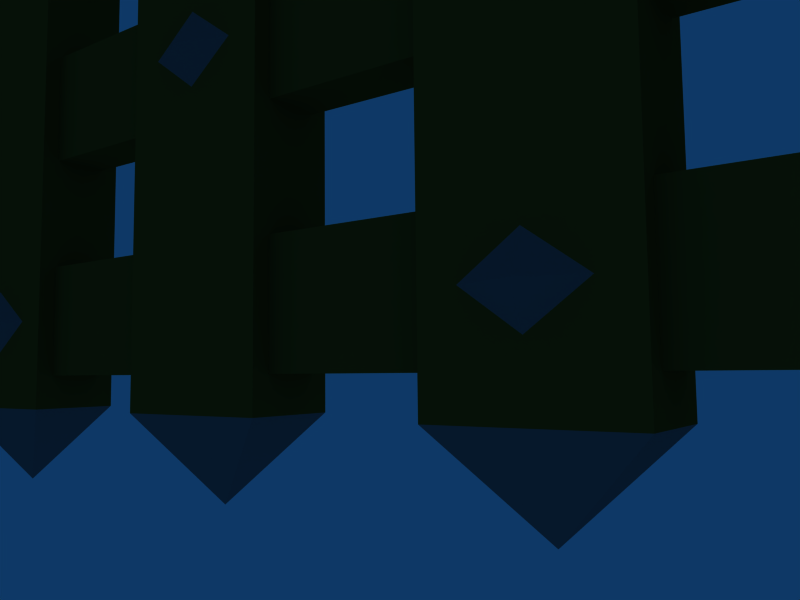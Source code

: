 # Source: portculis.md3.blend  (saved by Blender 2.48.1; exported with 4.5.12 LTS)
import bpy
from mathutils import Matrix  # noqa: F401  (used for matrix-valued properties, if any)

bpy.ops.wm.read_factory_settings(use_empty=True)
scene = bpy.context.scene
scene.name = 'Scene'

# ---- collections
col_collection_1 = bpy.data.collections.new('Collection 1'); scene.collection.children.link(col_collection_1)

# ---- materials (node trees are filled in below, after node groups)
mat_wood_001 = bpy.data.materials.new('wood.001')
mat_wood_001.alpha_threshold = 0.0
mat_wood_001.diffuse_color = (0.4006, 0.2962, 0.07967, 1.0)
mat_wood_001.roughness = 0.5
mat_wood_001.specular_intensity = 0.02623
mat_wood_001.line_color = (0.0, 0.0, 0.0, 1.0)
mat_iron = bpy.data.materials.new('iron')
mat_iron.alpha_threshold = 0.0
mat_iron.diffuse_color = (0.42, 0.42, 0.42, 1.0)
mat_iron.roughness = 0.5
mat_iron.specular_intensity = 0.0
mat_iron.line_color = (0.0, 0.0, 0.0, 1.0)

# ---- material node trees

# ---- world
world_world = bpy.data.worlds.new('World'); scene.world = world_world
world_world.color = (0.05656, 0.2208, 0.4)
world_world.use_sun_shadow = False
world_world.sun_shadow_jitter_overblur = 0.0
world_world.cycles.sampling_method = 'MANUAL'
world_world.cycles.sample_map_resolution = 256

# ---- cameras
cam_camera = bpy.data.cameras.new('Camera')
cam_camera.passepartout_alpha = 0.2
cam_camera.clip_end = 100.0
cam_camera.lens = 35.0
cam_camera.ortho_scale = 7.314
cam_camera.show_passepartout = False
cam_camera.show_safe_areas = True
cam_camera.dof.focus_distance = 0.0
cam_camera.dof.aperture_fstop = 128.0

# ---- lights
light_spot = bpy.data.lights.new('Spot', 'POINT')
light_spot.transmission_factor = 0.0
light_spot.cutoff_distance = 30.0
light_spot.energy = 100.0
light_spot.shadow_buffer_clip_start = 1.001
light_spot.shadow_soft_size = 1.0
light_spot.shadow_maximum_resolution = 0.006
light_spot.use_absolute_resolution = True
light_spot.cycles.use_multiple_importance_sampling = False

# ---- meshes
me_portculis = bpy.data.meshes.new('portculis')
me_portculis.from_pydata([(-13.0, 0.603, 2.069), (-13.0, -0.597, 2.069), (-13.0, -0.597, 4.069), (-13.0, 0.603, 4.069), (12.8, 0.603, 2.069), (12.8, -0.597, 2.069), (12.8, -0.597, 4.069), (12.8, 0.603, 4.069), (12.8, 0.603, 8.069), (12.8, -0.597, 8.069), (12.8, -0.597, 6.069), (12.8, 0.603, 6.069), (-13.0, 0.603, 8.069), (-13.0, -0.597, 8.069), (-13.0, -0.597, 6.069), (-13.0, 0.603, 6.069), (-13.0, 0.603, 10.07), (-13.0, -0.597, 10.07), (-13.0, -0.597, 12.07), (-13.0, 0.603, 12.07), (12.8, 0.603, 10.07), (12.8, -0.597, 10.07), (12.8, -0.597, 12.07), (12.8, 0.603, 12.07), (12.8, 0.603, 16.07), (12.8, -0.597, 16.07), (12.8, -0.597, 14.07), (12.8, 0.603, 14.07), (-13.0, 0.603, 16.07), (-13.0, -0.597, 16.07), (-13.0, -0.597, 14.07), (-13.0, 0.603, 14.07), (-13.0, 0.603, 18.07), (-13.0, -0.597, 18.07), (-13.0, -0.597, 20.07), (-13.0, 0.603, 20.07), (12.8, 0.603, 18.07), (12.8, -0.597, 18.07), (12.8, -0.597, 20.07), (12.8, 0.603, 20.07), (12.8, 0.603, 24.07), (12.8, -0.597, 24.07), (12.8, -0.597, 22.07), (12.8, 0.603, 22.07), (-13.0, 0.603, 24.07), (-13.0, -0.597, 24.07), (-13.0, -0.597, 22.07), (-13.0, 0.603, 22.07), (8.998, 1.003, 1.469), (8.998, -0.997, 1.469), (11.0, -0.997, 1.469), (11.0, 1.003, 1.469), (9.998, 0.002996, 0.06876), (5.998, 0.002996, 0.06876), (6.998, 1.003, 1.469), (6.998, -0.997, 1.469), (4.998, -0.997, 1.469), (4.998, 1.003, 1.469), (0.9979, 1.003, 1.469), (0.9979, -0.997, 1.469), (2.998, -0.997, 1.469), (2.998, 1.003, 1.469), (1.998, 0.002996, 0.06876), (-2.002, 0.002996, 0.06876), (-1.002, 1.003, 1.469), (-1.002, -0.997, 1.469), (-3.002, -0.997, 1.469), (-3.002, 1.003, 1.469), (-7.002, 1.003, 1.469), (-7.002, -0.997, 1.469), (-5.002, -0.997, 1.469), (-5.002, 1.003, 1.469), (-6.002, 0.002996, 0.06876), (-10.0, 0.002996, 0.06876), (-9.002, 1.003, 1.469), (-9.002, -0.997, 1.469), (-11.0, -0.997, 1.469), (-11.0, 1.003, 1.469), (-11.0, 1.003, 50.07), (-11.0, -0.997, 50.07), (-9.002, -0.997, 50.07), (-9.002, 1.003, 50.07), (-5.002, 1.003, 50.07), (-5.002, -0.997, 50.07), (-7.002, -0.997, 50.07), (-7.002, 1.003, 50.07), (-3.002, 1.003, 50.07), (-3.002, -0.997, 50.07), (-1.002, -0.997, 50.07), (-1.002, 1.003, 50.07), (2.998, 1.003, 50.07), (2.998, -0.997, 50.07), (0.9979, -0.997, 50.07), (0.9979, 1.003, 50.07), (4.998, 1.003, 50.07), (4.998, -0.997, 50.07), (6.998, -0.997, 50.07), (6.998, 1.003, 50.07), (11.0, 1.003, 50.07), (11.0, -0.997, 50.07), (8.998, -0.997, 50.07), (8.998, 1.003, 50.07), (-13.0, 0.603, 46.07), (-13.0, -0.597, 46.07), (-13.0, -0.597, 48.07), (-13.0, 0.603, 48.07), (12.8, 0.603, 46.07), (12.8, -0.597, 46.07), (12.8, -0.597, 48.07), (12.8, 0.603, 48.07), (12.8, 0.603, 44.07), (12.8, -0.597, 44.07), (12.8, -0.597, 42.07), (12.8, 0.603, 42.07), (-13.0, 0.603, 44.07), (-13.0, -0.597, 44.07), (-13.0, -0.597, 42.07), (-13.0, 0.603, 42.07), (-13.0, 0.603, 38.07), (-13.0, -0.597, 38.07), (-13.0, -0.597, 40.07), (-13.0, 0.603, 40.07), (12.8, 0.603, 38.07), (12.8, -0.597, 38.07), (12.8, -0.597, 40.07), (12.8, 0.603, 40.07), (12.8, 0.603, 36.07), (12.8, -0.597, 36.07), (12.8, -0.597, 34.07), (12.8, 0.603, 34.07), (-13.0, 0.603, 36.07), (-13.0, -0.597, 36.07), (-13.0, -0.597, 34.07), (-13.0, 0.603, 34.07), (-13.0, 0.603, 30.07), (-13.0, -0.597, 30.07), (-13.0, -0.597, 32.07), (-13.0, 0.603, 32.07), (12.8, 0.603, 30.07), (12.8, -0.597, 30.07), (12.8, -0.597, 32.07), (12.8, 0.603, 32.07), (12.8, 0.603, 28.07), (12.8, -0.597, 28.07), (12.8, -0.597, 26.07), (12.8, 0.603, 26.07), (-13.0, 0.603, 28.07), (-13.0, -0.597, 28.07), (-13.0, -0.597, 26.07), (-13.0, 0.603, 26.07), (12.8, 2.003, 50.07), (12.8, -1.997, 50.07), (14.8, -1.997, 50.07), (14.8, 2.003, 50.07), (13.8, 0.002996, 0.06876), (14.8, 2.003, 1.469), (14.8, -1.997, 1.469), (12.8, -1.997, 1.469), (12.8, 2.003, 1.469), (-13.0, 2.003, 50.07), (-13.0, -1.997, 50.07), (-15.0, -1.997, 50.07), (-15.0, 2.003, 50.07), (-15.0, 2.003, 1.469), (-15.0, -1.997, 1.469), (-13.0, -1.997, 1.469), (-13.0, 2.003, 1.469), (-14.0, 0.002996, 0.06876), (-9.402, -0.997, 47.07), (-10.0, -0.997, 46.47), (-10.6, -0.997, 47.07), (-10.0, -0.997, 47.67), (-10.0, -1.397, 47.07), (-2.002, -1.397, 47.07), (-2.002, -0.997, 47.67), (-2.602, -0.997, 47.07), (-2.002, -0.997, 46.47), (-1.402, -0.997, 47.07), (6.598, -0.997, 47.07), (5.998, -0.997, 46.47), (5.398, -0.997, 47.07), (5.998, -0.997, 47.67), (5.998, -1.397, 47.07), (9.998, -1.397, 43.07), (9.998, -0.997, 43.67), (9.398, -0.997, 43.07), (9.998, -0.997, 42.47), (10.6, -0.997, 43.07), (2.598, -0.997, 43.07), (1.998, -0.997, 42.47), (1.398, -0.997, 43.07), (1.998, -0.997, 43.67), (1.998, -1.397, 43.07), (-6.002, -1.397, 43.07), (-6.002, -0.997, 43.67), (-6.602, -0.997, 43.07), (-6.002, -0.997, 42.47), (-5.402, -0.997, 43.07), (-9.402, -0.997, 39.07), (-10.0, -0.997, 38.47), (-10.6, -0.997, 39.07), (-10.0, -0.997, 39.67), (-10.0, -1.397, 39.07), (-2.002, -1.397, 39.07), (-2.002, -0.997, 39.67), (-2.602, -0.997, 39.07), (-2.002, -0.997, 38.47), (-1.402, -0.997, 39.07), (6.598, -0.997, 39.07), (5.998, -0.997, 38.47), (5.398, -0.997, 39.07), (5.998, -0.997, 39.67), (5.998, -1.397, 39.07), (9.998, -1.397, 35.07), (9.998, -0.997, 35.67), (9.398, -0.997, 35.07), (9.998, -0.997, 34.47), (10.6, -0.997, 35.07), (2.598, -0.997, 35.07), (1.998, -0.997, 34.47), (1.398, -0.997, 35.07), (1.998, -0.997, 35.67), (1.998, -1.397, 35.07), (-6.002, -1.397, 35.07), (-6.002, -0.997, 35.67), (-6.602, -0.997, 35.07), (-6.002, -0.997, 34.47), (-5.402, -0.997, 35.07), (-5.402, -0.997, 19.07), (-6.002, -0.997, 18.47), (-6.602, -0.997, 19.07), (-6.002, -0.997, 19.67), (-6.002, -1.397, 19.07), (1.998, -1.397, 19.07), (1.998, -0.997, 19.67), (1.398, -0.997, 19.07), (1.998, -0.997, 18.47), (2.598, -0.997, 19.07), (10.6, -0.997, 19.07), (9.998, -0.997, 18.47), (9.398, -0.997, 19.07), (9.998, -0.997, 19.67), (9.998, -1.397, 19.07), (5.998, -1.397, 23.07), (5.998, -0.997, 23.67), (5.398, -0.997, 23.07), (5.998, -0.997, 22.47), (6.598, -0.997, 23.07), (-1.402, -0.997, 23.07), (-2.002, -0.997, 22.47), (-2.602, -0.997, 23.07), (-2.002, -0.997, 23.67), (-2.002, -1.397, 23.07), (-10.0, -1.397, 23.07), (-10.0, -0.997, 23.67), (-10.6, -0.997, 23.07), (-10.0, -0.997, 22.47), (-9.402, -0.997, 23.07), (-5.402, -0.997, 27.07), (-6.002, -0.997, 26.47), (-6.602, -0.997, 27.07), (-6.002, -0.997, 27.67), (-6.002, -1.397, 27.07), (1.998, -1.397, 27.07), (1.998, -0.997, 27.67), (1.398, -0.997, 27.07), (1.998, -0.997, 26.47), (2.598, -0.997, 27.07), (10.6, -0.997, 27.07), (9.998, -0.997, 26.47), (9.398, -0.997, 27.07), (9.998, -0.997, 27.67), (9.998, -1.397, 27.07), (5.998, -1.397, 31.07), (5.998, -0.997, 31.67), (5.398, -0.997, 31.07), (5.998, -0.997, 30.47), (6.598, -0.997, 31.07), (-1.402, -0.997, 31.07), (-2.002, -0.997, 30.47), (-2.602, -0.997, 31.07), (-2.002, -0.997, 31.67), (-2.002, -1.397, 31.07), (-10.0, -1.397, 31.07), (-10.0, -0.997, 31.67), (-10.6, -0.997, 31.07), (-10.0, -0.997, 30.47), (-9.402, -0.997, 31.07), (-9.402, -0.997, 15.07), (-10.0, -0.997, 14.47), (-10.6, -0.997, 15.07), (-10.0, -0.997, 15.67), (-10.0, -1.397, 15.07), (-2.002, -1.397, 15.07), (-2.002, -0.997, 15.67), (-2.602, -0.997, 15.07), (-2.002, -0.997, 14.47), (-1.402, -0.997, 15.07), (6.598, -0.997, 15.07), (5.998, -0.997, 14.47), (5.398, -0.997, 15.07), (5.998, -0.997, 15.67), (5.998, -1.397, 15.07), (9.998, -1.397, 11.07), (9.998, -0.997, 11.67), (9.398, -0.997, 11.07), (9.998, -0.997, 10.47), (10.6, -0.997, 11.07), (2.598, -0.997, 11.07), (1.998, -0.997, 10.47), (1.398, -0.997, 11.07), (1.998, -0.997, 11.67), (1.998, -1.397, 11.07), (-6.002, -1.397, 11.07), (-6.002, -0.997, 11.67), (-6.602, -0.997, 11.07), (-6.002, -0.997, 10.47), (-5.402, -0.997, 11.07), (-9.402, -0.997, 7.069), (-10.0, -0.997, 6.469), (-10.6, -0.997, 7.069), (-10.0, -0.997, 7.669), (-10.0, -1.397, 7.069), (-2.002, -1.397, 7.069), (-2.002, -0.997, 7.669), (-2.602, -0.997, 7.069), (-2.002, -0.997, 6.469), (-1.402, -0.997, 7.069), (6.598, -0.997, 7.069), (5.998, -0.997, 6.469), (5.398, -0.997, 7.069), (5.998, -0.997, 7.669), (5.998, -1.397, 7.069), (9.998, -1.397, 3.069), (9.998, -0.997, 3.669), (9.398, -0.997, 3.069), (9.998, -0.997, 2.469), (10.6, -0.997, 3.069), (2.598, -0.997, 3.069), (1.998, -0.997, 2.469), (1.398, -0.997, 3.069), (1.998, -0.997, 3.669), (1.998, -1.397, 3.069), (-6.002, -1.397, 3.069), (-6.002, -0.997, 3.669), (-6.602, -0.997, 3.069), (-6.002, -0.997, 2.469), (-5.402, -0.997, 3.069), (5.398, 1.003, 3.069), (5.998, 1.003, 2.469), (6.598, 1.003, 3.069), (5.998, 1.003, 3.669), (5.998, 1.403, 3.069), (-2.002, 1.403, 3.069), (-2.002, 1.003, 3.669), (-1.402, 1.003, 3.069), (-2.002, 1.003, 2.469), (-2.602, 1.003, 3.069), (-10.6, 1.003, 3.069), (-10.0, 1.003, 2.469), (-9.402, 1.003, 3.069), (-10.0, 1.003, 3.669), (-10.0, 1.403, 3.069), (-6.002, 1.403, 7.069), (-6.002, 1.003, 7.669), (-5.402, 1.003, 7.069), (-6.002, 1.003, 6.469), (-6.602, 1.003, 7.069), (1.398, 1.003, 7.069), (1.998, 1.003, 6.469), (2.598, 1.003, 7.069), (1.998, 1.003, 7.669), (1.998, 1.403, 7.069), (9.998, 1.403, 7.069), (9.998, 1.003, 7.669), (10.6, 1.003, 7.069), (9.998, 1.003, 6.469), (9.398, 1.003, 7.069), (5.398, 1.003, 11.07), (5.998, 1.003, 10.47), (6.598, 1.003, 11.07), (5.998, 1.003, 11.67), (5.998, 1.403, 11.07), (-2.002, 1.403, 11.07), (-2.002, 1.003, 11.67), (-1.402, 1.003, 11.07), (-2.002, 1.003, 10.47), (-2.602, 1.003, 11.07), (-10.6, 1.003, 11.07), (-10.0, 1.003, 10.47), (-9.402, 1.003, 11.07), (-10.0, 1.003, 11.67), (-10.0, 1.403, 11.07), (-6.002, 1.403, 15.07), (-6.002, 1.003, 15.67), (-5.402, 1.003, 15.07), (-6.002, 1.003, 14.47), (-6.602, 1.003, 15.07), (1.398, 1.003, 15.07), (1.998, 1.003, 14.47), (2.598, 1.003, 15.07), (1.998, 1.003, 15.67), (1.998, 1.403, 15.07), (9.998, 1.403, 15.07), (9.998, 1.003, 15.67), (10.6, 1.003, 15.07), (9.998, 1.003, 14.47), (9.398, 1.003, 15.07), (9.398, 1.003, 31.07), (9.998, 1.003, 30.47), (10.6, 1.003, 31.07), (9.998, 1.003, 31.67), (9.998, 1.403, 31.07), (1.998, 1.403, 31.07), (1.998, 1.003, 31.67), (2.598, 1.003, 31.07), (1.998, 1.003, 30.47), (1.398, 1.003, 31.07), (-6.602, 1.003, 31.07), (-6.002, 1.003, 30.47), (-5.402, 1.003, 31.07), (-6.002, 1.003, 31.67), (-6.002, 1.403, 31.07), (-10.0, 1.403, 27.07), (-10.0, 1.003, 27.67), (-9.402, 1.003, 27.07), (-10.0, 1.003, 26.47), (-10.6, 1.003, 27.07), (-2.602, 1.003, 27.07), (-2.002, 1.003, 26.47), (-1.402, 1.003, 27.07), (-2.002, 1.003, 27.67), (-2.002, 1.403, 27.07), (5.998, 1.403, 27.07), (5.998, 1.003, 27.67), (6.598, 1.003, 27.07), (5.998, 1.003, 26.47), (5.398, 1.003, 27.07), (9.398, 1.003, 23.07), (9.998, 1.003, 22.47), (10.6, 1.003, 23.07), (9.998, 1.003, 23.67), (9.998, 1.403, 23.07), (1.998, 1.403, 23.07), (1.998, 1.003, 23.67), (2.598, 1.003, 23.07), (1.998, 1.003, 22.47), (1.398, 1.003, 23.07), (-6.602, 1.003, 23.07), (-6.002, 1.003, 22.47), (-5.402, 1.003, 23.07), (-6.002, 1.003, 23.67), (-6.002, 1.403, 23.07), (-10.0, 1.403, 19.07), (-10.0, 1.003, 19.67), (-9.402, 1.003, 19.07), (-10.0, 1.003, 18.47), (-10.6, 1.003, 19.07), (-2.602, 1.003, 19.07), (-2.002, 1.003, 18.47), (-1.402, 1.003, 19.07), (-2.002, 1.003, 19.67), (-2.002, 1.403, 19.07), (5.998, 1.403, 19.07), (5.998, 1.003, 19.67), (6.598, 1.003, 19.07), (5.998, 1.003, 18.47), (5.398, 1.003, 19.07), (5.398, 1.003, 35.07), (5.998, 1.003, 34.47), (6.598, 1.003, 35.07), (5.998, 1.003, 35.67), (5.998, 1.403, 35.07), (-2.002, 1.403, 35.07), (-2.002, 1.003, 35.67), (-1.402, 1.003, 35.07), (-2.002, 1.003, 34.47), (-2.602, 1.003, 35.07), (-10.6, 1.003, 35.07), (-10.0, 1.003, 34.47), (-9.402, 1.003, 35.07), (-10.0, 1.003, 35.67), (-10.0, 1.403, 35.07), (-6.002, 1.403, 39.07), (-6.002, 1.003, 39.67), (-5.402, 1.003, 39.07), (-6.002, 1.003, 38.47), (-6.602, 1.003, 39.07), (1.398, 1.003, 39.07), (1.998, 1.003, 38.47), (2.598, 1.003, 39.07), (1.998, 1.003, 39.67), (1.998, 1.403, 39.07), (9.998, 1.403, 39.07), (9.998, 1.003, 39.67), (10.6, 1.003, 39.07), (9.998, 1.003, 38.47), (9.398, 1.003, 39.07), (5.398, 1.003, 43.07), (5.998, 1.003, 42.47), (6.598, 1.003, 43.07), (5.998, 1.003, 43.67), (5.998, 1.403, 43.07), (-2.002, 1.403, 43.07), (-2.002, 1.003, 43.67), (-1.402, 1.003, 43.07), (-2.002, 1.003, 42.47), (-2.602, 1.003, 43.07), (-10.6, 1.003, 43.07), (-10.0, 1.003, 42.47), (-9.402, 1.003, 43.07), (-10.0, 1.003, 43.67), (-10.0, 1.403, 43.07), (-6.002, 1.403, 47.07), (-6.002, 1.003, 47.67), (-5.402, 1.003, 47.07), (-6.002, 1.003, 46.47), (-6.602, 1.003, 47.07), (1.398, 1.003, 47.07), (1.998, 1.003, 46.47), (2.598, 1.003, 47.07), (1.998, 1.003, 47.67), (1.998, 1.403, 47.07), (9.998, 1.403, 47.07), (9.998, 1.003, 47.67), (10.6, 1.003, 47.07), (9.998, 1.003, 46.47), (9.398, 1.003, 47.07), (14.8, 2.003, 52.07), (-15.0, 2.003, 52.07), (14.8, -1.997, 52.07), (-15.0, -1.997, 52.07)], [], [(48, 52, 49), (49, 52, 50), (50, 52, 51), (52, 48, 51), (53, 57, 54), (55, 53, 54), (56, 53, 55), (57, 53, 56), (58, 62, 59), (59, 62, 60), (60, 62, 61), (62, 58, 61), (63, 67, 64), (65, 63, 64), (66, 63, 65), (67, 63, 66), (68, 72, 69), (69, 72, 70), (70, 72, 71), (72, 68, 71), (73, 77, 74), (75, 73, 74), (76, 73, 75), (77, 73, 76), (154, 158, 155), (156, 154, 155), (157, 154, 156), (158, 154, 157), (163, 167, 164), (164, 167, 165), (165, 167, 166), (167, 163, 166), (162, 163, 161), (163, 164, 161), (161, 164, 160), (164, 165, 160), (160, 165, 159), (165, 166, 159), (163, 162, 166), (162, 159, 166), (158, 150, 155), (150, 153, 155), (152, 156, 153), (156, 155, 153), (151, 157, 152), (157, 156, 152), (150, 158, 151), (158, 157, 151), (149, 145, 144), (149, 144, 148), (148, 144, 143), (148, 143, 147), (147, 143, 142), (147, 142, 146), (145, 149, 146), (145, 146, 142), (138, 134, 137), (138, 137, 141), (136, 140, 141), (136, 141, 137), (135, 139, 140), (135, 140, 136), (134, 138, 139), (134, 139, 135), (133, 129, 128), (133, 128, 132), (132, 128, 127), (132, 127, 131), (131, 127, 126), (131, 126, 130), (129, 133, 130), (129, 130, 126), (122, 118, 121), (122, 121, 125), (120, 124, 125), (120, 125, 121), (119, 123, 124), (119, 124, 120), (118, 122, 123), (118, 123, 119), (117, 113, 112), (117, 112, 116), (116, 112, 111), (116, 111, 115), (115, 111, 110), (115, 110, 114), (113, 117, 114), (113, 114, 110), (106, 102, 105), (106, 105, 109), (104, 108, 109), (104, 109, 105), (103, 107, 108), (103, 108, 104), (102, 106, 107), (102, 107, 103), (101, 48, 100), (48, 49, 100), (100, 49, 99), (49, 50, 99), (99, 50, 98), (50, 51, 98), (48, 101, 51), (101, 98, 51), (57, 94, 54), (94, 97, 54), (96, 55, 97), (55, 54, 97), (95, 56, 96), (56, 55, 96), (94, 57, 95), (57, 56, 95), (93, 58, 92), (58, 59, 92), (92, 59, 91), (59, 60, 91), (91, 60, 90), (60, 61, 90), (58, 93, 61), (93, 90, 61), (67, 86, 64), (86, 89, 64), (88, 65, 89), (65, 64, 89), (87, 66, 88), (66, 65, 88), (86, 67, 87), (67, 66, 87), (85, 68, 84), (68, 69, 84), (84, 69, 83), (69, 70, 83), (83, 70, 82), (70, 71, 82), (68, 85, 71), (85, 82, 71), (77, 78, 74), (78, 81, 74), (80, 75, 81), (75, 74, 81), (79, 76, 80), (76, 75, 80), (78, 77, 79), (77, 76, 79), (47, 43, 46), (43, 42, 46), (46, 42, 41), (46, 41, 45), (45, 41, 40), (45, 40, 44), (43, 47, 44), (43, 44, 40), (36, 32, 35), (36, 35, 39), (34, 38, 39), (34, 39, 35), (33, 37, 38), (33, 38, 34), (32, 36, 33), (36, 37, 33), (31, 27, 30), (27, 26, 30), (30, 26, 25), (30, 25, 29), (29, 25, 24), (29, 24, 28), (27, 31, 28), (27, 28, 24), (20, 16, 19), (20, 19, 23), (18, 22, 23), (18, 23, 19), (17, 21, 22), (17, 22, 18), (16, 20, 21), (16, 21, 17), (15, 11, 10), (15, 10, 14), (14, 10, 9), (14, 9, 13), (13, 9, 8), (13, 8, 12), (11, 15, 12), (11, 12, 8), (4, 0, 3), (4, 3, 7), (2, 6, 7), (2, 7, 3), (1, 5, 6), (1, 6, 2), (0, 4, 5), (0, 5, 1), (168, 172, 169), (169, 172, 170), (170, 172, 171), (171, 172, 168), (174, 173, 177), (175, 173, 174), (176, 173, 175), (177, 173, 176), (178, 182, 179), (179, 182, 180), (180, 182, 181), (181, 182, 178), (184, 183, 187), (185, 183, 184), (186, 183, 185), (187, 183, 186), (188, 192, 189), (189, 192, 190), (190, 192, 191), (191, 192, 188), (194, 193, 197), (195, 193, 194), (196, 193, 195), (197, 193, 196), (198, 202, 199), (199, 202, 200), (200, 202, 201), (201, 202, 198), (204, 203, 207), (205, 203, 204), (206, 203, 205), (207, 203, 206), (208, 212, 209), (209, 212, 210), (210, 212, 211), (211, 212, 208), (214, 213, 217), (215, 213, 214), (216, 213, 215), (217, 213, 216), (218, 222, 219), (219, 222, 220), (220, 222, 221), (221, 222, 218), (224, 223, 227), (225, 223, 224), (226, 223, 225), (227, 223, 226), (228, 232, 229), (229, 232, 230), (230, 232, 231), (231, 232, 228), (234, 233, 237), (235, 233, 234), (236, 233, 235), (237, 233, 236), (238, 242, 239), (239, 242, 240), (240, 242, 241), (241, 242, 238), (244, 243, 247), (245, 243, 244), (246, 243, 245), (247, 243, 246), (248, 252, 249), (249, 252, 250), (250, 252, 251), (251, 252, 248), (254, 253, 257), (255, 253, 254), (256, 253, 255), (257, 253, 256), (258, 262, 259), (259, 262, 260), (260, 262, 261), (261, 262, 258), (264, 263, 267), (265, 263, 264), (266, 263, 265), (267, 263, 266), (268, 272, 269), (269, 272, 270), (270, 272, 271), (271, 272, 268), (274, 273, 277), (275, 273, 274), (276, 273, 275), (277, 273, 276), (278, 282, 279), (279, 282, 280), (280, 282, 281), (281, 282, 278), (284, 283, 287), (285, 283, 284), (286, 283, 285), (287, 283, 286), (288, 292, 289), (289, 292, 290), (290, 292, 291), (291, 292, 288), (294, 293, 297), (295, 293, 294), (296, 293, 295), (297, 293, 296), (298, 302, 299), (299, 302, 300), (300, 302, 301), (301, 302, 298), (304, 303, 307), (305, 303, 304), (306, 303, 305), (307, 303, 306), (308, 312, 309), (309, 312, 310), (310, 312, 311), (311, 312, 308), (314, 313, 317), (315, 313, 314), (316, 313, 315), (317, 313, 316), (318, 322, 319), (319, 322, 320), (320, 322, 321), (321, 322, 318), (324, 323, 327), (325, 323, 324), (326, 323, 325), (327, 323, 326), (328, 332, 329), (329, 332, 330), (330, 332, 331), (331, 332, 328), (334, 333, 337), (335, 333, 334), (336, 333, 335), (337, 333, 336), (338, 342, 339), (339, 342, 340), (340, 342, 341), (341, 342, 338), (344, 343, 347), (345, 343, 344), (346, 343, 345), (347, 343, 346), (348, 352, 349), (349, 352, 350), (350, 352, 351), (351, 352, 348), (354, 353, 357), (355, 353, 354), (356, 353, 355), (357, 353, 356), (358, 362, 359), (359, 362, 360), (360, 362, 361), (361, 362, 358), (364, 363, 367), (365, 363, 364), (366, 363, 365), (367, 363, 366), (368, 372, 369), (369, 372, 370), (370, 372, 371), (371, 372, 368), (374, 373, 377), (375, 373, 374), (376, 373, 375), (377, 373, 376), (378, 382, 379), (379, 382, 380), (380, 382, 381), (381, 382, 378), (384, 383, 387), (385, 383, 384), (386, 383, 385), (387, 383, 386), (388, 392, 389), (389, 392, 390), (390, 392, 391), (391, 392, 388), (394, 393, 397), (395, 393, 394), (396, 393, 395), (397, 393, 396), (398, 402, 399), (399, 402, 400), (400, 402, 401), (401, 402, 398), (404, 403, 407), (405, 403, 404), (406, 403, 405), (407, 403, 406), (408, 412, 409), (409, 412, 410), (410, 412, 411), (411, 412, 408), (414, 413, 417), (415, 413, 414), (416, 413, 415), (417, 413, 416), (418, 422, 419), (419, 422, 420), (420, 422, 421), (421, 422, 418), (424, 423, 427), (425, 423, 424), (426, 423, 425), (427, 423, 426), (428, 432, 429), (429, 432, 430), (430, 432, 431), (431, 432, 428), (434, 433, 437), (435, 433, 434), (436, 433, 435), (437, 433, 436), (438, 442, 439), (439, 442, 440), (440, 442, 441), (441, 442, 438), (444, 443, 447), (445, 443, 444), (446, 443, 445), (447, 443, 446), (448, 452, 449), (449, 452, 450), (450, 452, 451), (451, 452, 448), (454, 453, 457), (455, 453, 454), (456, 453, 455), (457, 453, 456), (458, 462, 459), (459, 462, 460), (460, 462, 461), (461, 462, 458), (464, 463, 467), (465, 463, 464), (466, 463, 465), (467, 463, 466), (468, 472, 469), (469, 472, 470), (470, 472, 471), (471, 472, 468), (474, 473, 477), (475, 473, 474), (476, 473, 475), (477, 473, 476), (478, 482, 479), (479, 482, 480), (480, 482, 481), (481, 482, 478), (484, 483, 487), (485, 483, 484), (486, 483, 485), (487, 483, 486), (488, 492, 489), (489, 492, 490), (490, 492, 491), (491, 492, 488), (494, 493, 497), (495, 493, 494), (496, 493, 495), (497, 493, 496), (498, 502, 499), (499, 502, 500), (500, 502, 501), (501, 502, 498), (504, 503, 507), (505, 503, 504), (506, 503, 505), (507, 503, 506), (508, 512, 509), (509, 512, 510), (510, 512, 511), (511, 512, 508), (514, 513, 517), (515, 513, 514), (516, 513, 515), (517, 513, 516), (518, 522, 519), (519, 522, 520), (520, 522, 521), (521, 522, 518), (524, 523, 527), (525, 523, 524), (526, 523, 525), (527, 523, 526), (529, 531, 530), (529, 530, 528), (162, 161, 531), (162, 531, 529), (153, 152, 161), (153, 161, 162), (528, 530, 152), (528, 152, 153), (530, 531, 152), (531, 161, 152), (162, 529, 153), (529, 528, 153)])
me_portculis.polygons.foreach_set('material_index', [1, 1, 1, 1, 1, 1, 1, 1, 1, 1, 1, 1, 1, 1, 1, 1, 1, 1, 1, 1, 1, 1, 1, 1, 1, 1, 1, 1, 1, 1, 1, 1, 1, 1, 1, 1, 1, 1, 1, 1, 1, 1, 1, 1, 1, 1, 1, 1, 0, 0, 0, 0, 0, 0, 0, 0, 0, 0, 0, 0, 0, 0, 0, 0, 0, 0, 0, 0, 0, 0, 0, 0, 0, 0, 0, 0, 0, 0, 0, 0, 0, 0, 0, 0, 0, 0, 0, 0, 0, 0, 0, 0, 0, 0, 0, 0, 0, 0, 0, 0, 0, 0, 0, 0, 0, 0, 0, 0, 0, 0, 0, 0, 0, 0, 0, 0, 0, 0, 0, 0, 0, 0, 0, 0, 0, 0, 0, 0, 0, 0, 0, 0, 0, 0, 0, 0, 0, 0, 0, 0, 0, 0, 0, 0, 0, 0, 0, 0, 0, 0, 0, 0, 0, 0, 0, 0, 0, 0, 0, 0, 0, 0, 0, 0, 0, 0, 0, 0, 0, 0, 0, 0, 0, 0, 0, 0, 0, 0, 0, 0, 0, 0, 0, 0, 0, 0, 0, 0, 0, 0, 0, 0, 1, 1, 1, 1, 1, 1, 1, 1, 1, 1, 1, 1, 1, 1, 1, 1, 1, 1, 1, 1, 1, 1, 1, 1, 1, 1, 1, 1, 1, 1, 1, 1, 1, 1, 1, 1, 1, 1, 1, 1, 1, 1, 1, 1, 1, 1, 1, 1, 1, 1, 1, 1, 1, 1, 1, 1, 1, 1, 1, 1, 1, 1, 1, 1, 1, 1, 1, 1, 1, 1, 1, 1, 1, 1, 1, 1, 1, 1, 1, 1, 1, 1, 1, 1, 1, 1, 1, 1, 1, 1, 1, 1, 1, 1, 1, 1, 1, 1, 1, 1, 1, 1, 1, 1, 1, 1, 1, 1, 1, 1, 1, 1, 1, 1, 1, 1, 1, 1, 1, 1, 1, 1, 1, 1, 1, 1, 1, 1, 1, 1, 1, 1, 1, 1, 1, 1, 1, 1, 1, 1, 1, 1, 1, 1, 1, 1, 1, 1, 1, 1, 1, 1, 1, 1, 1, 1, 1, 1, 1, 1, 1, 1, 1, 1, 1, 1, 1, 1, 1, 1, 1, 1, 1, 1, 1, 1, 1, 1, 1, 1, 1, 1, 1, 1, 1, 1, 1, 1, 1, 1, 1, 1, 1, 1, 1, 1, 1, 1, 1, 1, 1, 1, 1, 1, 1, 1, 1, 1, 1, 1, 1, 1, 1, 1, 1, 1, 1, 1, 1, 1, 1, 1, 1, 1, 1, 1, 1, 1, 1, 1, 1, 1, 1, 1, 1, 1, 1, 1, 1, 1, 1, 1, 1, 1, 1, 1, 1, 1, 1, 1, 1, 1, 1, 1, 1, 1, 1, 1, 1, 1, 1, 1, 1, 1, 1, 1, 1, 1, 1, 1, 1, 1, 1, 1, 1, 1, 1, 1, 1, 1, 1, 1, 1, 1, 1, 1, 1, 1, 1, 1, 1, 1, 1, 1, 1, 1, 1, 1, 1, 1])
_uv = me_portculis.uv_layers.new(name='UVTex')
_uv.uv.foreach_set('vector', [0.1744, 0.2059, 0.2059, 0.2059, 0.2059, 0.1744, 0.1399, 0.2059, 0.1714, 0.2059, 0.1714, 0.1744, 0.1744, 0.1714, 0.2059, 0.1714, 0.2059, 0.1399, 0.1714, 0.1714, 0.1399, 0.1714, 0.1714, 0.1399, 0.2749, 0.2059, 0.2434, 0.2059, 0.2749, 0.1744, 0.2089, 0.2059, 0.2404, 0.2059, 0.2404, 0.1744, 0.2434, 0.1714, 0.2749, 0.1714, 0.2749, 0.1399, 0.2089, 0.1714, 0.2404, 0.1714, 0.2404, 0.1399, 0.1744, 0.2749, 0.2059, 0.2749, 0.2059, 0.2434, 0.1399, 0.2749, 0.1714, 0.2749, 0.1714, 0.2434, 0.1744, 0.2404, 0.2059, 0.2404, 0.2059, 0.2089, 0.1714, 0.2404, 0.1399, 0.2404, 0.1714, 0.2089, 0.1389, 0.2079, 0.1704, 0.2079, 0.1389, 0.2394, 0.2049, 0.2079, 0.1734, 0.2079, 0.1734, 0.2394, 0.1704, 0.2424, 0.1389, 0.2424, 0.1389, 0.2739, 0.2049, 0.2424, 0.1734, 0.2424, 0.1734, 0.2739, 0.2394, 0.1389, 0.2079, 0.1389, 0.2079, 0.1704, 0.2739, 0.1389, 0.2424, 0.1389, 0.2424, 0.1704, 0.2394, 0.1734, 0.2079, 0.1734, 0.2079, 0.2049, 0.2424, 0.1734, 0.2739, 0.1734, 0.2424, 0.2049, 0.1389, 0.1389, 0.1704, 0.1389, 0.1389, 0.1704, 0.2049, 0.1389, 0.1734, 0.1389, 0.1734, 0.1704, 0.1704, 0.1734, 0.1389, 0.1734, 0.1389, 0.2049, 0.2049, 0.1734, 0.1734, 0.1734, 0.1734, 0.2049, 0.1369, 0.002002, 0.1055, 0.06796, 0.1369, 0.06796, 0.1369, 0.07097, 0.1369, 0.1369, 0.07097, 0.1369, 0.07097, 0.06796, 0.1024, 0.002002, 0.1024, 0.06796, 0.06796, 0.07097, 0.06796, 0.1369, 0.002002, 0.1369, 0.001001, 0.1359, 0.001001, 0.06997, 0.06696, 0.06997, 0.1014, 0.001001, 0.06997, 0.06696, 0.06997, 0.001001, 0.06997, 0.1359, 0.06997, 0.06997, 0.1359, 0.06997, 0.1044, 0.06696, 0.1359, 0.001001, 0.1044, 0.001001, 0.4128, 0.2749, 0.4128, 0.002002, 0.3468, 0.2749, 0.2749, 0.3468, 0.2749, 0.4128, 0.002002, 0.4128, 0.8266, 0.5507, 0.8266, 0.2779, 0.7951, 0.5507, 0.8611, 0.7951, 0.8611, 0.8266, 0.5882, 0.8266, 0.4818, 0.2749, 0.4818, 0.002002, 0.4158, 0.2749, 0.2749, 0.4158, 0.2749, 0.4818, 0.002002, 0.4818, 0.8266, 0.2749, 0.8266, 0.002002, 0.7951, 0.2749, 0.8611, 0.8296, 0.8611, 0.8611, 0.5882, 0.8611, 0.8611, 0.5507, 0.8611, 0.2779, 0.8296, 0.5507, 0.5852, 0.8296, 0.5852, 0.8611, 0.3123, 0.8611, 0.001001, 0.4148, 0.2739, 0.4148, 0.001001, 0.4808, 0.4808, 0.001001, 0.4148, 0.001001, 0.4148, 0.2739, 0.8611, 0.2749, 0.8611, 0.002002, 0.8296, 0.2749, 0.3093, 0.8296, 0.3093, 0.8611, 0.03648, 0.8611, 0.001001, 0.3458, 0.2739, 0.3458, 0.001001, 0.4118, 0.4118, 0.001001, 0.3458, 0.001001, 0.3458, 0.2739, 0.3093, 0.2779, 0.3093, 0.5507, 0.2779, 0.5507, 0.2749, 0.5192, 0.002002, 0.5507, 0.2749, 0.5507, 0.3438, 0.2779, 0.3438, 0.5507, 0.3123, 0.5507, 0.5852, 0.5537, 0.3123, 0.5852, 0.5852, 0.5852, 0.3783, 0.2779, 0.3783, 0.5507, 0.3468, 0.5507, 0.3093, 0.5537, 0.03648, 0.5852, 0.3093, 0.5852, 0.4128, 0.2779, 0.4128, 0.5507, 0.3813, 0.5507, 0.5852, 0.5882, 0.3123, 0.6197, 0.5852, 0.6197, 0.4473, 0.2779, 0.4473, 0.5507, 0.4158, 0.5507, 0.3093, 0.5882, 0.03648, 0.6197, 0.3093, 0.6197, 0.4818, 0.2779, 0.4818, 0.5507, 0.4503, 0.5507, 0.5852, 0.6227, 0.3123, 0.6542, 0.5852, 0.6542, 0.5162, 0.2779, 0.5162, 0.5507, 0.4848, 0.5507, 0.3093, 0.6227, 0.03648, 0.6542, 0.3093, 0.6542, 0.5507, 0.2779, 0.5507, 0.5507, 0.5192, 0.5507, 0.5852, 0.6572, 0.3123, 0.6887, 0.5852, 0.6887, 0.5507, 0.002002, 0.5507, 0.2749, 0.5192, 0.2749, 0.3093, 0.6572, 0.03648, 0.6887, 0.3093, 0.6887, 0.5852, 0.2779, 0.5852, 0.5507, 0.5537, 0.5507, 0.5852, 0.6917, 0.3123, 0.7231, 0.5852, 0.7231, 0.5852, 0.002002, 0.5852, 0.2749, 0.5537, 0.2749, 0.3093, 0.6917, 0.03648, 0.7231, 0.3093, 0.7231, 0.6197, 0.2779, 0.6197, 0.5507, 0.5882, 0.5507, 0.5852, 0.7261, 0.3123, 0.7576, 0.5852, 0.7576, 0.6197, 0.002002, 0.6197, 0.2749, 0.5882, 0.2749, 0.3093, 0.7261, 0.03648, 0.7576, 0.3093, 0.7576, 0.6542, 0.2779, 0.6542, 0.5507, 0.6227, 0.5507, 0.5852, 0.7606, 0.3123, 0.7921, 0.5852, 0.7921, 0.6542, 0.002002, 0.6542, 0.2749, 0.6227, 0.2749, 0.3093, 0.7606, 0.03648, 0.7921, 0.3093, 0.7921, 0.6887, 0.2779, 0.6887, 0.5507, 0.6572, 0.5507, 0.5852, 0.7951, 0.3123, 0.8266, 0.5852, 0.8266, 0.6887, 0.002002, 0.6887, 0.2749, 0.6572, 0.2749, 0.3093, 0.7951, 0.03648, 0.8266, 0.3093, 0.8266, 0.7231, 0.2779, 0.7231, 0.5507, 0.6917, 0.5507, 0.8611, 0.5537, 0.5882, 0.5852, 0.8611, 0.5852, 0.7231, 0.002002, 0.7231, 0.2749, 0.6917, 0.2749, 0.8611, 0.5882, 0.5882, 0.6197, 0.8611, 0.6197, 0.7576, 0.2779, 0.7576, 0.5507, 0.7261, 0.5507, 0.8611, 0.6227, 0.5882, 0.6542, 0.8611, 0.6542, 0.7576, 0.002002, 0.7576, 0.2749, 0.7261, 0.2749, 0.8611, 0.6572, 0.5882, 0.6887, 0.8611, 0.6887, 0.7921, 0.2779, 0.7921, 0.5507, 0.7606, 0.5507, 0.8611, 0.6917, 0.5882, 0.7231, 0.8611, 0.7231, 0.7921, 0.002002, 0.7921, 0.2749, 0.7606, 0.2749, 0.8611, 0.7261, 0.5882, 0.7576, 0.8611, 0.7576, 0.03348, 0.5537, 0.03348, 0.8266, 0.002002, 0.8266, 0.8611, 0.7606, 0.5882, 0.7921, 0.8611, 0.7921, 0.8956, 0.8611, 0.8956, 0.5882, 0.8641, 0.8611, 0.8611, 0.8641, 0.8611, 0.8956, 0.5882, 0.8956, 0.8956, 0.5852, 0.8956, 0.3123, 0.8641, 0.5852, 0.5852, 0.8641, 0.5852, 0.8956, 0.3123, 0.8956, 0.8956, 0.2749, 0.8956, 0.002002, 0.8641, 0.2749, 0.3093, 0.8641, 0.3093, 0.8956, 0.03648, 0.8956, 0.93, 0.8611, 0.93, 0.5882, 0.8986, 0.8611, 0.8611, 0.8986, 0.8611, 0.93, 0.5882, 0.93, 0.93, 0.5852, 0.93, 0.3123, 0.8986, 0.5852, 0.5852, 0.8986, 0.5852, 0.93, 0.3123, 0.93, 0.93, 0.3093, 0.93, 0.03648, 0.8986, 0.3093, 0.3093, 0.8986, 0.3093, 0.93, 0.03648, 0.93, 0.9645, 0.8611, 0.9645, 0.5882, 0.933, 0.8611, 0.8611, 0.933, 0.8611, 0.9645, 0.5882, 0.9645, 0.9645, 0.5852, 0.9645, 0.3123, 0.933, 0.5852, 0.5852, 0.933, 0.5852, 0.9645, 0.3123, 0.9645, 0.9645, 0.3093, 0.9645, 0.03648, 0.933, 0.3093, 0.3093, 0.933, 0.3093, 0.9645, 0.03648, 0.9645, 0.999, 0.8611, 0.999, 0.5882, 0.9675, 0.8611, 0.8611, 0.9675, 0.8611, 0.999, 0.5882, 0.999, 0.5872, 0.9665, 0.8601, 0.9665, 0.5872, 0.998, 0.998, 0.5872, 0.9665, 0.5872, 0.9665, 0.8601, 0.03548, 0.932, 0.3083, 0.932, 0.03548, 0.9635, 0.9635, 0.03548, 0.932, 0.03548, 0.932, 0.3083, 0.3113, 0.932, 0.5842, 0.932, 0.3113, 0.9635, 0.9635, 0.3113, 0.932, 0.3113, 0.932, 0.5842, 0.5872, 0.932, 0.8601, 0.932, 0.5872, 0.9635, 0.9635, 0.5872, 0.932, 0.5872, 0.932, 0.8601, 0.03548, 0.8976, 0.3083, 0.8976, 0.03548, 0.929, 0.929, 0.03548, 0.8976, 0.03548, 0.8976, 0.3083, 0.3113, 0.8976, 0.5842, 0.8976, 0.3113, 0.929, 0.929, 0.3113, 0.8976, 0.3113, 0.8976, 0.5842, 0.5872, 0.8976, 0.8601, 0.8976, 0.5872, 0.929, 0.929, 0.5872, 0.8976, 0.5872, 0.8976, 0.8601, 0.03548, 0.8631, 0.3083, 0.8631, 0.03548, 0.8945, 0.8945, 0.001001, 0.8631, 0.001001, 0.8631, 0.2739, 0.3113, 0.8631, 0.5842, 0.8631, 0.3113, 0.8945, 0.8945, 0.3113, 0.8631, 0.3113, 0.8631, 0.5842, 0.5872, 0.8631, 0.8601, 0.8631, 0.5872, 0.8945, 0.8945, 0.5872, 0.8631, 0.5872, 0.8631, 0.8601, 0.03548, 0.8286, 0.3083, 0.8286, 0.03548, 0.8601, 0.8601, 0.001001, 0.8286, 0.001001, 0.8286, 0.2739, 0.3113, 0.8286, 0.5842, 0.8286, 0.3113, 0.8601, 0.8601, 0.2769, 0.8286, 0.2769, 0.8286, 0.5497, 0.5872, 0.8286, 0.8601, 0.8286, 0.5872, 0.8601, 0.8256, 0.001001, 0.7941, 0.001001, 0.7941, 0.2739, 0.5872, 0.7941, 0.8601, 0.7941, 0.5872, 0.8256, 0.8256, 0.2769, 0.7941, 0.2769, 0.7941, 0.5497, 0.5872, 0.7596, 0.8601, 0.7596, 0.5872, 0.7911, 0.03248, 0.5527, 0.001001, 0.5527, 0.001001, 0.8256, 0.8601, 0.7251, 0.5872, 0.7251, 0.5872, 0.7566, 0.7911, 0.001001, 0.7596, 0.2739, 0.7596, 0.001001, 0.8601, 0.6907, 0.5872, 0.6907, 0.5872, 0.7221, 0.7911, 0.2769, 0.7596, 0.5497, 0.7596, 0.2769, 0.8601, 0.6562, 0.5872, 0.6562, 0.5872, 0.6877, 0.7566, 0.001001, 0.7251, 0.2739, 0.7251, 0.001001, 0.8601, 0.6217, 0.5872, 0.6217, 0.5872, 0.6532, 0.7566, 0.2769, 0.7251, 0.5497, 0.7251, 0.2769, 0.8601, 0.5872, 0.5872, 0.5872, 0.5872, 0.6187, 0.7221, 0.001001, 0.6907, 0.2739, 0.6907, 0.001001, 0.8601, 0.5527, 0.5872, 0.5527, 0.5872, 0.5842, 0.7221, 0.2769, 0.6907, 0.5497, 0.6907, 0.2769, 0.03548, 0.7941, 0.3083, 0.7941, 0.03548, 0.8256, 0.6877, 0.001001, 0.6562, 0.001001, 0.6562, 0.2739, 0.3113, 0.7941, 0.5842, 0.7941, 0.3113, 0.8256, 0.6877, 0.2769, 0.6562, 0.2769, 0.6562, 0.5497, 0.3083, 0.7596, 0.03548, 0.7596, 0.03548, 0.7911, 0.6532, 0.001001, 0.6217, 0.2739, 0.6217, 0.001001, 0.5842, 0.7596, 0.3113, 0.7596, 0.3113, 0.7911, 0.6532, 0.2769, 0.6217, 0.5497, 0.6217, 0.2769, 0.3083, 0.7251, 0.03548, 0.7251, 0.03548, 0.7566, 0.6187, 0.001001, 0.5872, 0.2739, 0.5872, 0.001001, 0.5842, 0.7251, 0.3113, 0.7251, 0.3113, 0.7566, 0.6187, 0.2769, 0.5872, 0.5497, 0.5872, 0.2769, 0.3083, 0.6907, 0.03548, 0.6907, 0.03548, 0.7221, 0.5842, 0.001001, 0.5527, 0.2739, 0.5527, 0.001001, 0.5842, 0.6907, 0.3113, 0.6907, 0.3113, 0.7221, 0.5842, 0.2769, 0.5527, 0.5497, 0.5527, 0.2769, 0.3083, 0.6562, 0.03548, 0.6562, 0.03548, 0.6877, 0.5497, 0.001001, 0.5182, 0.2739, 0.5182, 0.001001, 0.5842, 0.6562, 0.3113, 0.6562, 0.3113, 0.6877, 0.5497, 0.2769, 0.5182, 0.5497, 0.5182, 0.2769, 0.3083, 0.6217, 0.03548, 0.6217, 0.03548, 0.6532, 0.5152, 0.2769, 0.4838, 0.5497, 0.4838, 0.2769, 0.5842, 0.6217, 0.3113, 0.6217, 0.3113, 0.6532, 0.4808, 0.2769, 0.4493, 0.5497, 0.4493, 0.2769, 0.3083, 0.5872, 0.03548, 0.5872, 0.03548, 0.6187, 0.4463, 0.2769, 0.4148, 0.5497, 0.4148, 0.2769, 0.5842, 0.5872, 0.3113, 0.5872, 0.3113, 0.6187, 0.4118, 0.2769, 0.3803, 0.5497, 0.3803, 0.2769, 0.3083, 0.5527, 0.03548, 0.5527, 0.03548, 0.5842, 0.3773, 0.2769, 0.3458, 0.5497, 0.3458, 0.2769, 0.5842, 0.5527, 0.3113, 0.5527, 0.3113, 0.5842, 0.3428, 0.2769, 0.3113, 0.5497, 0.3113, 0.2769, 0.2739, 0.5182, 0.001001, 0.5182, 0.001001, 0.5497, 0.3083, 0.2769, 0.2769, 0.5497, 0.2769, 0.2769, 0.2434, 0.1369, 0.2576, 0.1369, 0.2576, 0.1227, 0.2089, 0.1024, 0.2231, 0.1024, 0.2231, 0.08821, 0.2261, 0.08521, 0.2404, 0.08521, 0.2404, 0.07097, 0.2749, 0.1055, 0.2749, 0.1197, 0.2606, 0.1197, 0.2606, 0.1024, 0.2749, 0.1024, 0.2749, 0.08821, 0.2434, 0.1024, 0.2576, 0.1024, 0.2576, 0.08821, 0.2606, 0.08521, 0.2749, 0.08521, 0.2749, 0.07097, 0.2434, 0.08521, 0.2576, 0.08521, 0.2576, 0.07097, 0.2261, 0.1369, 0.2404, 0.1369, 0.2404, 0.1227, 0.2089, 0.1369, 0.2231, 0.1369, 0.2231, 0.1227, 0.2261, 0.1197, 0.2404, 0.1197, 0.2404, 0.1055, 0.2089, 0.1197, 0.2231, 0.1197, 0.2231, 0.1055, 0.2606, 0.1369, 0.2749, 0.1369, 0.2749, 0.1227, 0.2261, 0.1024, 0.2404, 0.1024, 0.2404, 0.08821, 0.2231, 0.07097, 0.2231, 0.08521, 0.2089, 0.08521, 0.2434, 0.1197, 0.2576, 0.1197, 0.2576, 0.1055, 0.1572, 0.1024, 0.1714, 0.1024, 0.1714, 0.08821, 0.1399, 0.1024, 0.1542, 0.1024, 0.1542, 0.08821, 0.1572, 0.08521, 0.1714, 0.08521, 0.1714, 0.07097, 0.1399, 0.08521, 0.1542, 0.08521, 0.1542, 0.07097, 0.1917, 0.1024, 0.2059, 0.1024, 0.2059, 0.08821, 0.1744, 0.1024, 0.1887, 0.1024, 0.1887, 0.08821, 0.1917, 0.08521, 0.2059, 0.08521, 0.2059, 0.07097, 0.1744, 0.08521, 0.1887, 0.08521, 0.1887, 0.07097, 0.2434, 0.03348, 0.2576, 0.03348, 0.2576, 0.01924, 0.1399, 0.1369, 0.1542, 0.1369, 0.1542, 0.1227, 0.1572, 0.1197, 0.1714, 0.1197, 0.1714, 0.1055, 0.1369, 0.1744, 0.1369, 0.1887, 0.1227, 0.1887, 0.1917, 0.1369, 0.2059, 0.1369, 0.2059, 0.1227, 0.1744, 0.1369, 0.1887, 0.1369, 0.1887, 0.1227, 0.1917, 0.1197, 0.2059, 0.1197, 0.2059, 0.1055, 0.1744, 0.1197, 0.1887, 0.1197, 0.1887, 0.1055, 0.2261, 0.03348, 0.2404, 0.03348, 0.2404, 0.01924, 0.2089, 0.03348, 0.2231, 0.03348, 0.2231, 0.01924, 0.2261, 0.01624, 0.2404, 0.01624, 0.2404, 0.002002, 0.2089, 0.01624, 0.2231, 0.01624, 0.2231, 0.002002, 0.2606, 0.03348, 0.2749, 0.03348, 0.2749, 0.01924, 0.1572, 0.1369, 0.1714, 0.1369, 0.1714, 0.1227, 0.05072, 0.2434, 0.05072, 0.2576, 0.03648, 0.2576, 0.1542, 0.1055, 0.1542, 0.1197, 0.1399, 0.1197, 0.2576, 0.002002, 0.2576, 0.01624, 0.2434, 0.01624, 0.2261, 0.06796, 0.2404, 0.06796, 0.2404, 0.05373, 0.2261, 0.05072, 0.2404, 0.05072, 0.2404, 0.03648, 0.2089, 0.05072, 0.2231, 0.05072, 0.2231, 0.03648, 0.2606, 0.06796, 0.2749, 0.06796, 0.2749, 0.05373, 0.2434, 0.06796, 0.2576, 0.06796, 0.2576, 0.05373, 0.2089, 0.06796, 0.2231, 0.06796, 0.2231, 0.05373, 0.2749, 0.03648, 0.2749, 0.05072, 0.2606, 0.05072, 0.1714, 0.01924, 0.1714, 0.03348, 0.1572, 0.03348, 0.1399, 0.03348, 0.1542, 0.03348, 0.1542, 0.01924, 0.1714, 0.002002, 0.1714, 0.01624, 0.1572, 0.01624, 0.1399, 0.01624, 0.1542, 0.01624, 0.1542, 0.002002, 0.1917, 0.03348, 0.2059, 0.03348, 0.2059, 0.01924, 0.1887, 0.01924, 0.1887, 0.03348, 0.1744, 0.03348, 0.1917, 0.01624, 0.2059, 0.01624, 0.2059, 0.002002, 0.1887, 0.002002, 0.1887, 0.01624, 0.1744, 0.01624, 0.1714, 0.05373, 0.1714, 0.06796, 0.1572, 0.06796, 0.1369, 0.2261, 0.1369, 0.2404, 0.1227, 0.2404, 0.1055, 0.2231, 0.1197, 0.2231, 0.1197, 0.2089, 0.1399, 0.05072, 0.1542, 0.05072, 0.1542, 0.03648, 0.1917, 0.06796, 0.2059, 0.06796, 0.2059, 0.05373, 0.1887, 0.05373, 0.1887, 0.06796, 0.1744, 0.06796, 0.1917, 0.05072, 0.2059, 0.05072, 0.2059, 0.03648, 0.1887, 0.03648, 0.1887, 0.05072, 0.1744, 0.05072, 0.1024, 0.2261, 0.1024, 0.2404, 0.08821, 0.2404, 0.07097, 0.2404, 0.08521, 0.2404, 0.08521, 0.2261, 0.1024, 0.2089, 0.1024, 0.2231, 0.08821, 0.2231, 0.07097, 0.2231, 0.08521, 0.2231, 0.08521, 0.2089, 0.03348, 0.2089, 0.03348, 0.2231, 0.01924, 0.2231, 0.1197, 0.2261, 0.1197, 0.2404, 0.1055, 0.2404, 0.1227, 0.2231, 0.1369, 0.2231, 0.1369, 0.2089, 0.1399, 0.06796, 0.1542, 0.06796, 0.1542, 0.05373, 0.1024, 0.2606, 0.1024, 0.2749, 0.08821, 0.2749, 0.07097, 0.2749, 0.08521, 0.2749, 0.08521, 0.2606, 0.1024, 0.2434, 0.1024, 0.2576, 0.08821, 0.2576, 0.07097, 0.2576, 0.08521, 0.2576, 0.08521, 0.2434, 0.1227, 0.2749, 0.1369, 0.2749, 0.1369, 0.2606, 0.1197, 0.2606, 0.1197, 0.2749, 0.1055, 0.2749, 0.1227, 0.2576, 0.1369, 0.2576, 0.1369, 0.2434, 0.1197, 0.2434, 0.1197, 0.2576, 0.1055, 0.2576, 0.03348, 0.2261, 0.03348, 0.2404, 0.01924, 0.2404, 0.1024, 0.1572, 0.1024, 0.1714, 0.08821, 0.1714, 0.07097, 0.1542, 0.08521, 0.1542, 0.08521, 0.1399, 0.002002, 0.2231, 0.01624, 0.2231, 0.01624, 0.2089, 0.05373, 0.2404, 0.06796, 0.2404, 0.06796, 0.2261, 0.03648, 0.2404, 0.05072, 0.2404, 0.05072, 0.2261, 0.2434, 0.05072, 0.2576, 0.05072, 0.2576, 0.03648, 0.06796, 0.2089, 0.06796, 0.2231, 0.05373, 0.2231, 0.05072, 0.2089, 0.05072, 0.2231, 0.03648, 0.2231, 0.01924, 0.2749, 0.03348, 0.2749, 0.03348, 0.2606, 0.01924, 0.2576, 0.03348, 0.2576, 0.03348, 0.2434, 0.002002, 0.2576, 0.01624, 0.2576, 0.01624, 0.2434, 0.2576, 0.2261, 0.2576, 0.2404, 0.2434, 0.2404, 0.03648, 0.2749, 0.05072, 0.2749, 0.05072, 0.2606, 0.002002, 0.2749, 0.01624, 0.2749, 0.01624, 0.2606, 0.2606, 0.01624, 0.2749, 0.01624, 0.2749, 0.002002, 0.1572, 0.05072, 0.1714, 0.05072, 0.1714, 0.03648, 0.07097, 0.1714, 0.08521, 0.1714, 0.08521, 0.1572, 0.1024, 0.1399, 0.1024, 0.1542, 0.08821, 0.1542, 0.01624, 0.2261, 0.01624, 0.2404, 0.002002, 0.2404, 0.1227, 0.1714, 0.1369, 0.1714, 0.1369, 0.1572, 0.1197, 0.1572, 0.1197, 0.1714, 0.1055, 0.1714, 0.1227, 0.1542, 0.1369, 0.1542, 0.1369, 0.1399, 0.1197, 0.1399, 0.1197, 0.1542, 0.1055, 0.1542, 0.1024, 0.1917, 0.1024, 0.2059, 0.08821, 0.2059, 0.07097, 0.2059, 0.08521, 0.2059, 0.08521, 0.1917, 0.1024, 0.1744, 0.1024, 0.1887, 0.08821, 0.1887, 0.07097, 0.1887, 0.08521, 0.1887, 0.08521, 0.1744, 0.05373, 0.2749, 0.06796, 0.2749, 0.06796, 0.2606, 0.01624, 0.1744, 0.01624, 0.1887, 0.002002, 0.1887, 0.06796, 0.2434, 0.06796, 0.2576, 0.05373, 0.2576, 0.1055, 0.1887, 0.1197, 0.1887, 0.1197, 0.1744, 0.01924, 0.1714, 0.03348, 0.1714, 0.03348, 0.1572, 0.002002, 0.1714, 0.01624, 0.1714, 0.01624, 0.1572, 0.1369, 0.1917, 0.1369, 0.2059, 0.1227, 0.2059, 0.01924, 0.1542, 0.03348, 0.1542, 0.03348, 0.1399, 0.002002, 0.1542, 0.01624, 0.1542, 0.01624, 0.1399, 0.06796, 0.1572, 0.06796, 0.1714, 0.05373, 0.1714, 0.05373, 0.1542, 0.06796, 0.1542, 0.06796, 0.1399, 0.03648, 0.1542, 0.05072, 0.1542, 0.05072, 0.1399, 0.2606, 0.2231, 0.2749, 0.2231, 0.2749, 0.2089, 0.002002, 0.2059, 0.01624, 0.2059, 0.01624, 0.1917, 0.05072, 0.1572, 0.05072, 0.1714, 0.03648, 0.1714, 0.1197, 0.1917, 0.1197, 0.2059, 0.1055, 0.2059, 0.01924, 0.2059, 0.03348, 0.2059, 0.03348, 0.1917, 0.03348, 0.1744, 0.03348, 0.1887, 0.01924, 0.1887, 0.05373, 0.1887, 0.06796, 0.1887, 0.06796, 0.1744, 0.03648, 0.1887, 0.05072, 0.1887, 0.05072, 0.1744, 0.2261, 0.2404, 0.2404, 0.2404, 0.2404, 0.2261, 0.2089, 0.2404, 0.2231, 0.2404, 0.2231, 0.2261, 0.06796, 0.1917, 0.06796, 0.2059, 0.05373, 0.2059, 0.03648, 0.2059, 0.05072, 0.2059, 0.05072, 0.1917, 0.2606, 0.2404, 0.2749, 0.2404, 0.2749, 0.2261, 0.2261, 0.2231, 0.2404, 0.2231, 0.2404, 0.2089, 0.2231, 0.2089, 0.2231, 0.2231, 0.2089, 0.2231, 0.2434, 0.2231, 0.2576, 0.2231, 0.2576, 0.2089, 0.2261, 0.2749, 0.2404, 0.2749, 0.2404, 0.2606, 0.2089, 0.2749, 0.2231, 0.2749, 0.2231, 0.2606, 0.2261, 0.2576, 0.2404, 0.2576, 0.2404, 0.2434, 0.2089, 0.2576, 0.2231, 0.2576, 0.2231, 0.2434, 0.2606, 0.2749, 0.2749, 0.2749, 0.2749, 0.2606, 0.2434, 0.2749, 0.2576, 0.2749, 0.2576, 0.2606, 0.2606, 0.2576, 0.2749, 0.2576, 0.2749, 0.2434, 0.2434, 0.2576, 0.2576, 0.2576, 0.2576, 0.2434, 0.2566, 0.2424, 0.2424, 0.2424, 0.2424, 0.2566, 0.2739, 0.2424, 0.2596, 0.2424, 0.2596, 0.2566, 0.2566, 0.2596, 0.2424, 0.2596, 0.2424, 0.2739, 0.2739, 0.2596, 0.2596, 0.2596, 0.2596, 0.2739, 0.2221, 0.2424, 0.2079, 0.2424, 0.2079, 0.2566, 0.2394, 0.2424, 0.2251, 0.2424, 0.2251, 0.2566, 0.2221, 0.2596, 0.2079, 0.2596, 0.2079, 0.2739, 0.2394, 0.2596, 0.2251, 0.2596, 0.2251, 0.2739, 0.2566, 0.2079, 0.2424, 0.2079, 0.2424, 0.2221, 0.2596, 0.2221, 0.2596, 0.2079, 0.2739, 0.2079, 0.2566, 0.2251, 0.2424, 0.2251, 0.2424, 0.2394, 0.2739, 0.2251, 0.2596, 0.2251, 0.2596, 0.2394, 0.2221, 0.2079, 0.2079, 0.2079, 0.2079, 0.2221, 0.2251, 0.2221, 0.2251, 0.2079, 0.2394, 0.2079, 0.2221, 0.2251, 0.2079, 0.2251, 0.2079, 0.2394, 0.2394, 0.2251, 0.2251, 0.2251, 0.2251, 0.2394, 0.04972, 0.1734, 0.03548, 0.1734, 0.03548, 0.1877, 0.06696, 0.1734, 0.05273, 0.1734, 0.05273, 0.1877, 0.03548, 0.2049, 0.03548, 0.1907, 0.04972, 0.1907, 0.06696, 0.1907, 0.05273, 0.1907, 0.05273, 0.2049, 0.001001, 0.1877, 0.001001, 0.1734, 0.01524, 0.1734, 0.01824, 0.1877, 0.01824, 0.1734, 0.03248, 0.1734, 0.01524, 0.1907, 0.001001, 0.1907, 0.001001, 0.2049, 0.03248, 0.1907, 0.01824, 0.1907, 0.01824, 0.2049, 0.04972, 0.1389, 0.03548, 0.1389, 0.03548, 0.1532, 0.06696, 0.1389, 0.05273, 0.1389, 0.05273, 0.1532, 0.03548, 0.1704, 0.03548, 0.1562, 0.04972, 0.1562, 0.06696, 0.1562, 0.05273, 0.1562, 0.05273, 0.1704, 0.01524, 0.1389, 0.001001, 0.1389, 0.001001, 0.1532, 0.01824, 0.1532, 0.01824, 0.1389, 0.03248, 0.1389, 0.01524, 0.1562, 0.001001, 0.1562, 0.001001, 0.1704, 0.03248, 0.1562, 0.01824, 0.1562, 0.01824, 0.1704, 0.1187, 0.1734, 0.1044, 0.1734, 0.1044, 0.1877, 0.1217, 0.1877, 0.1217, 0.1734, 0.1359, 0.1734, 0.1187, 0.1907, 0.1044, 0.1907, 0.1044, 0.2049, 0.1359, 0.1907, 0.1217, 0.1907, 0.1217, 0.2049, 0.0842, 0.1734, 0.06997, 0.1734, 0.06997, 0.1877, 0.08721, 0.1877, 0.08721, 0.1734, 0.1014, 0.1734, 0.0842, 0.1907, 0.06997, 0.1907, 0.06997, 0.2049, 0.08721, 0.2049, 0.08721, 0.1907, 0.1014, 0.1907, 0.1044, 0.1532, 0.1044, 0.1389, 0.1187, 0.1389, 0.1359, 0.1389, 0.1217, 0.1389, 0.1217, 0.1532, 0.1044, 0.1704, 0.1044, 0.1562, 0.1187, 0.1562, 0.1359, 0.1562, 0.1217, 0.1562, 0.1217, 0.1704, 0.06997, 0.1532, 0.06997, 0.1389, 0.0842, 0.1389, 0.08721, 0.1532, 0.08721, 0.1389, 0.1014, 0.1389, 0.0842, 0.1562, 0.06997, 0.1562, 0.06997, 0.1704, 0.1014, 0.1562, 0.08721, 0.1562, 0.08721, 0.1704, 0.03548, 0.2566, 0.03548, 0.2424, 0.04972, 0.2424, 0.06696, 0.2424, 0.05273, 0.2424, 0.05273, 0.2566, 0.04972, 0.2596, 0.03548, 0.2596, 0.03548, 0.2739, 0.05273, 0.2739, 0.05273, 0.2596, 0.06696, 0.2596, 0.01524, 0.2424, 0.001001, 0.2424, 0.001001, 0.2566, 0.03248, 0.2424, 0.01824, 0.2424, 0.01824, 0.2566, 0.01524, 0.2596, 0.001001, 0.2596, 0.001001, 0.2739, 0.01824, 0.2739, 0.01824, 0.2596, 0.03248, 0.2596, 0.03548, 0.2221, 0.03548, 0.2079, 0.04972, 0.2079, 0.06696, 0.2079, 0.05273, 0.2079, 0.05273, 0.2221, 0.04972, 0.2251, 0.03548, 0.2251, 0.03548, 0.2394, 0.06696, 0.2251, 0.05273, 0.2251, 0.05273, 0.2394, 0.01524, 0.2079, 0.001001, 0.2079, 0.001001, 0.2221, 0.03248, 0.2079, 0.01824, 0.2079, 0.01824, 0.2221, 0.001001, 0.2394, 0.001001, 0.2251, 0.01524, 0.2251, 0.01824, 0.2394, 0.01824, 0.2251, 0.03248, 0.2251, 0.1044, 0.2566, 0.1044, 0.2424, 0.1187, 0.2424, 0.1359, 0.2424, 0.1217, 0.2424, 0.1217, 0.2566, 0.1044, 0.2739, 0.1044, 0.2596, 0.1187, 0.2596, 0.1359, 0.2596, 0.1217, 0.2596, 0.1217, 0.2739, 0.0842, 0.2424, 0.06997, 0.2424, 0.06997, 0.2566, 0.08721, 0.2566, 0.08721, 0.2424, 0.1014, 0.2424, 0.0842, 0.2596, 0.06997, 0.2596, 0.06997, 0.2739, 0.08721, 0.2739, 0.08721, 0.2596, 0.1014, 0.2596, 0.1187, 0.2079, 0.1044, 0.2079, 0.1044, 0.2221, 0.1359, 0.2079, 0.1217, 0.2079, 0.1217, 0.2221, 0.1044, 0.2394, 0.1044, 0.2251, 0.1187, 0.2251, 0.1217, 0.2394, 0.1217, 0.2251, 0.1359, 0.2251, 0.0842, 0.2079, 0.06997, 0.2079, 0.06997, 0.2221, 0.08721, 0.2221, 0.08721, 0.2079, 0.1014, 0.2079, 0.0842, 0.2251, 0.06997, 0.2251, 0.06997, 0.2394, 0.08721, 0.2394, 0.08721, 0.2251, 0.1014, 0.2251, 0.1734, 0.04972, 0.1734, 0.03548, 0.1877, 0.03548, 0.2049, 0.03548, 0.1907, 0.03548, 0.1907, 0.04972, 0.1734, 0.06696, 0.1734, 0.05273, 0.1877, 0.05273, 0.2049, 0.05273, 0.1907, 0.05273, 0.1907, 0.06696, 0.1532, 0.03548, 0.1389, 0.03548, 0.1389, 0.04972, 0.1704, 0.03548, 0.1562, 0.03548, 0.1562, 0.04972, 0.1389, 0.06696, 0.1389, 0.05273, 0.1532, 0.05273, 0.1562, 0.06696, 0.1562, 0.05273, 0.1704, 0.05273, 0.1734, 0.01524, 0.1734, 0.001001, 0.1877, 0.001001, 0.2049, 0.001001, 0.1907, 0.001001, 0.1907, 0.01524, 0.1734, 0.03248, 0.1734, 0.01824, 0.1877, 0.01824, 0.2049, 0.01824, 0.1907, 0.01824, 0.1907, 0.03248, 0.1532, 0.001001, 0.1389, 0.001001, 0.1389, 0.01524, 0.1562, 0.01524, 0.1562, 0.001001, 0.1704, 0.001001, 0.1532, 0.01824, 0.1389, 0.01824, 0.1389, 0.03248, 0.1562, 0.03248, 0.1562, 0.01824, 0.1704, 0.01824, 0.2424, 0.04972, 0.2424, 0.03548, 0.2566, 0.03548, 0.2739, 0.03548, 0.2596, 0.03548, 0.2596, 0.04972, 0.2566, 0.05273, 0.2424, 0.05273, 0.2424, 0.06696, 0.2739, 0.05273, 0.2596, 0.05273, 0.2596, 0.06696, 0.2221, 0.03548, 0.2079, 0.03548, 0.2079, 0.04972, 0.2394, 0.03548, 0.2251, 0.03548, 0.2251, 0.04972, 0.2221, 0.05273, 0.2079, 0.05273, 0.2079, 0.06696, 0.2251, 0.06696, 0.2251, 0.05273, 0.2394, 0.05273, 0.2424, 0.01524, 0.2424, 0.001001, 0.2566, 0.001001, 0.2596, 0.01524, 0.2596, 0.001001, 0.2739, 0.001001, 0.2566, 0.01824, 0.2424, 0.01824, 0.2424, 0.03248, 0.2739, 0.01824, 0.2596, 0.01824, 0.2596, 0.03248, 0.2221, 0.001001, 0.2079, 0.001001, 0.2079, 0.01524, 0.2394, 0.001001, 0.2251, 0.001001, 0.2251, 0.01524, 0.2221, 0.01824, 0.2079, 0.01824, 0.2079, 0.03248, 0.2394, 0.01824, 0.2251, 0.01824, 0.2251, 0.03248, 0.1877, 0.1044, 0.1734, 0.1044, 0.1734, 0.1187, 0.2049, 0.1044, 0.1907, 0.1044, 0.1907, 0.1187, 0.1877, 0.1217, 0.1734, 0.1217, 0.1734, 0.1359, 0.2049, 0.1217, 0.1907, 0.1217, 0.1907, 0.1359, 0.1389, 0.1187, 0.1389, 0.1044, 0.1532, 0.1044, 0.1704, 0.1044, 0.1562, 0.1044, 0.1562, 0.1187, 0.1532, 0.1217, 0.1389, 0.1217, 0.1389, 0.1359, 0.1704, 0.1217, 0.1562, 0.1217, 0.1562, 0.1359, 0.1877, 0.06997, 0.1734, 0.06997, 0.1734, 0.0842, 0.2049, 0.06997, 0.1907, 0.06997, 0.1907, 0.0842, 0.1877, 0.08721, 0.1734, 0.08721, 0.1734, 0.1014, 0.2049, 0.08721, 0.1907, 0.08721, 0.1907, 0.1014, 0.1532, 0.06997, 0.1389, 0.06997, 0.1389, 0.0842, 0.1704, 0.06997, 0.1562, 0.06997, 0.1562, 0.0842, 0.1532, 0.08721, 0.1389, 0.08721, 0.1389, 0.1014, 0.1704, 0.08721, 0.1562, 0.08721, 0.1562, 0.1014, 0.2566, 0.1044, 0.2424, 0.1044, 0.2424, 0.1187, 0.2596, 0.1187, 0.2596, 0.1044, 0.2739, 0.1044, 0.2566, 0.1217, 0.2424, 0.1217, 0.2424, 0.1359, 0.2739, 0.1217, 0.2596, 0.1217, 0.2596, 0.1359, 0.2221, 0.1044, 0.2079, 0.1044, 0.2079, 0.1187, 0.2394, 0.1044, 0.2251, 0.1044, 0.2251, 0.1187, 0.2221, 0.1217, 0.2079, 0.1217, 0.2079, 0.1359, 0.2394, 0.1217, 0.2251, 0.1217, 0.2251, 0.1359, 0.2566, 0.06997, 0.2424, 0.06997, 0.2424, 0.0842, 0.2739, 0.06997, 0.2596, 0.06997, 0.2596, 0.0842, 0.2566, 0.08721, 0.2424, 0.08721, 0.2424, 0.1014, 0.2739, 0.08721, 0.2596, 0.08721, 0.2596, 0.1014, 0.2079, 0.0842, 0.2079, 0.06997, 0.2221, 0.06997, 0.2394, 0.06997, 0.2251, 0.06997, 0.2251, 0.0842, 0.2221, 0.08721, 0.2079, 0.08721, 0.2079, 0.1014, 0.2394, 0.08721, 0.2251, 0.08721, 0.2251, 0.1014, 0.2749, 0.3438, 0.2749, 0.2769, 0.001001, 0.2769, 0.2749, 0.3438, 0.001001, 0.2769, 0.001001, 0.3438, 0.03348, 0.06796, 0.03348, 0.001001, 0.001001, 0.001001, 0.03348, 0.06796, 0.001001, 0.001001, 0.001001, 0.06796, 0.3438, 0.001001, 0.2769, 0.001001, 0.2769, 0.2749, 0.3438, 0.001001, 0.2769, 0.2749, 0.3438, 0.2749, 0.06796, 0.06796, 0.06796, 0.001001, 0.03548, 0.001001, 0.06796, 0.06796, 0.03548, 0.001001, 0.03548, 0.06796, 0.001001, 0.5162, 0.2749, 0.5162, 0.001001, 0.4838, 0.2749, 0.5162, 0.2749, 0.4838, 0.001001, 0.4838, 0.5162, 0.001001, 0.4838, 0.001001, 0.5162, 0.2749, 0.4838, 0.001001, 0.4838, 0.2749, 0.5162, 0.2749])
me_portculis.materials.append(mat_wood_001)
me_portculis.materials.append(mat_iron)
me_portculis.use_remesh_preserve_volume = False
me_portculis.use_remesh_preserve_attributes = False
me_portculis.use_mirror_vertex_groups = False
me_portculis.update()

# ---- objects
ob_portculis = bpy.data.objects.new('portculis', me_portculis)
ob_lamp = bpy.data.objects.new('Lamp', light_spot)
ob_camera = bpy.data.objects.new('Camera', cam_camera)

# ---- transforms, parenting, visibility, modifiers, constraints
ob_portculis.location = (0.2818, 0.0, 0.0)
ob_portculis.scale = (3.575, 1.959, 2.591)
ob_portculis.lock_rotations_4d = False
ob_portculis.empty_display_type = 'ARROWS'
ob_portculis.lineart.crease_threshold = 0.0
ob_lamp.location = (67.25, 2.829, 89.01)
ob_lamp.rotation_euler = (0.6503, 0.05522, 1.866)
ob_lamp.lock_rotations_4d = False
ob_lamp.empty_display_type = 'ARROWS'
ob_lamp.color = (0.0, 0.0, 0.0, 0.0)
ob_lamp.lineart.crease_threshold = 0.0
ob_camera.location = (17.32, -21.59, 5.468)
ob_camera.rotation_euler = (1.66, 0.01082, 0.6235)
ob_camera.scale = (1.798, 1.798, 1.798)
ob_camera.lock_rotations_4d = False
ob_camera.empty_display_type = 'ARROWS'
ob_camera.color = (0.0, 0.0, 0.0, 0.0)
ob_camera.display_type = 'WIRE'
ob_camera.lineart.crease_threshold = 0.0

# ---- collection membership
col_collection_1.objects.link(ob_portculis)
col_collection_1.objects.link(ob_lamp)
col_collection_1.objects.link(ob_camera)

# ---- scene / render settings (as saved in the file)
scene.camera = ob_camera
scene.frame_start = 1; scene.frame_end = 30; scene.frame_set(1)
scene.render.engine = 'BLENDER_EEVEE_NEXT'
scene.render.image_settings.file_format = 'JPEG'
scene.render.image_settings.color_mode = 'RGB'
scene.render.image_settings.compression = 90
scene.render.resolution_x = 800
scene.render.resolution_y = 600
scene.render.pixel_aspect_x = 100.0
scene.render.pixel_aspect_y = 100.0
scene.render.fps = 15
scene.render.dither_intensity = 0.0
scene.render.use_compositing = False
scene.render.use_sequencer = False
scene.render.bake_margin = 2
scene.render.bake_bias = 0.0
scene.render.use_stamp_time = False
scene.render.use_stamp_date = False
scene.render.use_stamp_frame = False
scene.render.use_stamp_camera = False
scene.render.use_stamp_scene = False
scene.render.use_stamp_filename = False
scene.render.use_stamp_render_time = False
scene.render.stamp_font_size = 0
scene.cycles.use_denoising = False
scene.cycles.samples = 10
scene.cycles.sampling_pattern = 'TABULATED_SOBOL'
scene.cycles.light_sampling_threshold = 0.0
scene.cycles.use_adaptive_sampling = False
scene.cycles.use_light_tree = False
scene.cycles.blur_glossy = 0.0
scene.cycles.volume_bounces = 1
scene.cycles.pixel_filter_type = 'GAUSSIAN'
scene.cycles.sample_clamp_indirect = 0.0
scene.view_settings.view_transform = 'Raw'
bpy.context.view_layer.update()
